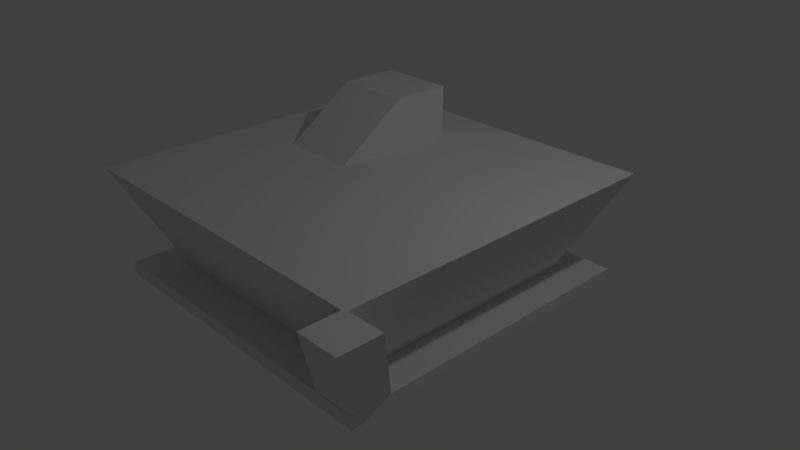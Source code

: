 # Source: Office.blend  (saved by Blender 2.79.0; exported with 4.5.12 LTS)
import bpy
from mathutils import Matrix  # noqa: F401  (used for matrix-valued properties, if any)

bpy.ops.wm.read_factory_settings(use_empty=True)
scene = bpy.context.scene
scene.name = 'Scene'

# ---- collections
col_collection_1 = bpy.data.collections.new('Collection 1'); scene.collection.children.link(col_collection_1)

# ---- materials (node trees are filled in below, after node groups)
mat_material = bpy.data.materials.new('Material')
mat_material.alpha_threshold = 0.0
mat_material.use_transparent_shadow = False
mat_material.roughness = 0.5
mat_material.line_color = (0.0, 0.0, 0.0, 1.0)

# ---- material node trees

# ---- world
world_world = bpy.data.worlds.new('World'); scene.world = world_world
world_world.color = (0.05088, 0.05088, 0.05088)
world_world.use_sun_shadow = False
world_world.sun_shadow_jitter_overblur = 0.0
world_world.cycles.sampling_method = 'MANUAL'

# ---- cameras
cam_camera = bpy.data.cameras.new('Camera')
cam_camera.clip_end = 100.0
cam_camera.lens = 35.0
cam_camera.sensor_width = 32.0
cam_camera.sensor_height = 18.0
cam_camera.ortho_scale = 7.314
cam_camera.dof.focus_distance = 0.0
cam_camera.dof.aperture_fstop = 128.0

# ---- lights
light_lamp = bpy.data.lights.new('Lamp', 'POINT')
light_lamp.transmission_factor = 0.0
light_lamp.cutoff_distance = 30.0
light_lamp.energy = 100.0
light_lamp.shadow_buffer_clip_start = 1.001
light_lamp.shadow_soft_size = 0.1
light_lamp.shadow_maximum_resolution = 0.006
light_lamp.use_absolute_resolution = True

# ---- meshes
me_cube = bpy.data.meshes.new('Cube')
me_cube.from_pydata([(1.663, 1.663, -0.1682), (1.663, -1.663, -0.1682), (-1.663, -1.663, -0.1682), (-1.663, 1.663, -0.1682), (-0.3132, 1.635, 1.157), (-0.3132, -0.1209, 1.157), (-1.345, -0.1209, 1.157), (-1.345, 1.635, 1.157), (2.79, -2.268, 1.159), (2.168, -1.621, -0.164), (2.79, -2.807, 1.159), (2.168, -2.161, -0.164), (2.25, -2.268, 1.159), (1.629, -1.621, -0.164), (2.25, -2.807, 1.159), (1.629, -2.161, -0.164), (2.166, 2.166, -0.1682), (2.166, -2.166, -0.1682), (-2.166, 2.166, -0.1682), (-2.166, -2.166, -0.1682), (2.166, 2.166, -0.338), (2.166, -2.166, -0.338), (-2.166, 2.166, -0.338), (-2.166, -2.166, -0.338), (2.296, 2.296, 1.157), (2.296, -2.296, 1.157), (-2.296, 2.296, 1.157), (-2.296, -2.296, 1.157), (-0.3132, 1.635, 1.811), (-0.3132, 0.8267, 1.811), (-1.345, 1.635, 1.811), (-1.345, 0.8267, 1.811)], [], [(0, 1, 17, 16), (6, 5, 29, 31), (0, 24, 25, 1), (1, 25, 27, 2), (2, 27, 26, 3), (24, 0, 3, 26), (8, 12, 14, 10), (13, 9, 11, 15), (11, 10, 14, 15), (9, 8, 10, 11), (13, 12, 8, 9), (15, 14, 12, 13), (17, 19, 23, 21), (2, 3, 18, 19), (1, 2, 19, 17), (3, 0, 16, 18), (20, 21, 23, 22), (16, 17, 21, 20), (19, 18, 22, 23), (18, 16, 20, 22), (4, 5, 25, 24), (7, 4, 24, 26), (5, 6, 27, 25), (6, 7, 26, 27), (28, 30, 31, 29), (5, 4, 28, 29), (7, 6, 31, 30), (4, 7, 30, 28)])
me_cube.materials.append(mat_material)
me_cube.use_remesh_preserve_volume = False
me_cube.use_remesh_preserve_attributes = False
me_cube.use_mirror_vertex_groups = False
me_cube.update()

# ---- objects
ob_cube = bpy.data.objects.new('Cube', me_cube)
ob_lamp = bpy.data.objects.new('Lamp', light_lamp)
ob_camera = bpy.data.objects.new('Camera', cam_camera)

# ---- transforms, parenting, visibility, modifiers, constraints
ob_cube.location = (0.0, 0.0, 0.0)
ob_cube.lock_rotations_4d = False
ob_cube.empty_display_type = 'ARROWS'
ob_cube.lineart.crease_threshold = 0.0
ob_lamp.location = (4.076, 1.005, 5.904)
ob_lamp.rotation_euler = (0.6503, 0.05522, 1.866)
ob_lamp.lock_rotations_4d = False
ob_lamp.empty_display_type = 'ARROWS'
ob_lamp.color = (0.0, 0.0, 0.0, 0.0)
ob_lamp.lineart.crease_threshold = 0.0
ob_camera.location = (7.481, -6.508, 5.344)
ob_camera.rotation_euler = (1.109, 0.0, 0.8149)
ob_camera.lock_rotations_4d = False
ob_camera.empty_display_type = 'ARROWS'
ob_camera.color = (0.0, 0.0, 0.0, 0.0)
ob_camera.display_type = 'WIRE'
ob_camera.lineart.crease_threshold = 0.0

# ---- collection membership
col_collection_1.objects.link(ob_cube)
col_collection_1.objects.link(ob_lamp)
col_collection_1.objects.link(ob_camera)

# ---- scene / render settings (as saved in the file)
scene.camera = ob_camera
scene.frame_start = 1; scene.frame_end = 250; scene.frame_set(1)
scene.render.engine = 'BLENDER_EEVEE_NEXT'
scene.render.resolution_percentage = 50
scene.render.dither_intensity = 0.0
scene.cycles.use_denoising = False
scene.cycles.samples = 128
scene.cycles.sampling_pattern = 'TABULATED_SOBOL'
scene.cycles.use_adaptive_sampling = False
scene.cycles.use_light_tree = False
scene.cycles.blur_glossy = 0.0
scene.cycles.sample_clamp_indirect = 0.0
scene.view_settings.view_transform = 'Standard'
bpy.context.view_layer.update()
